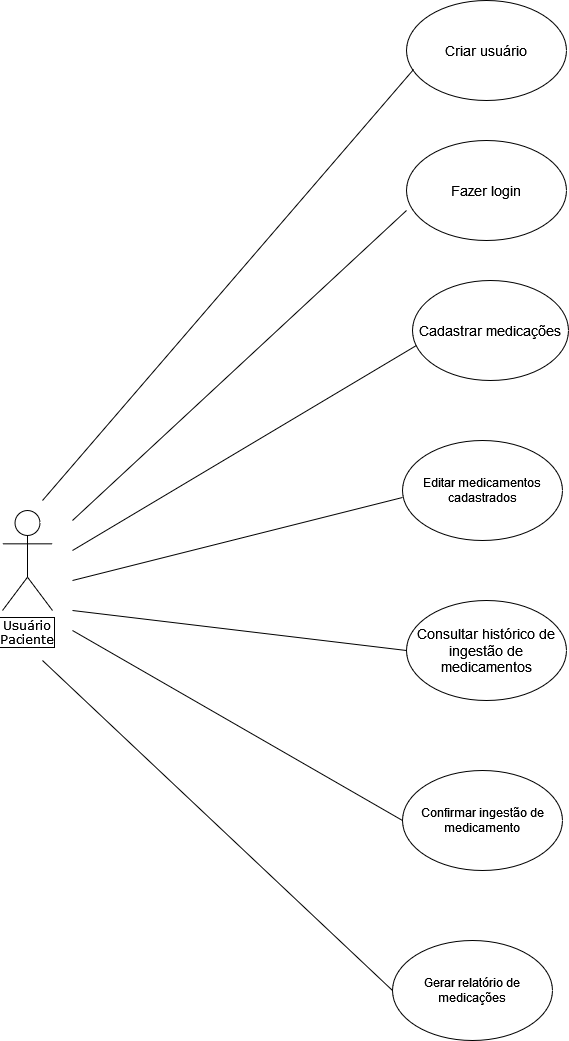

The diagram above was exported from draw.io. Its source (the exported page's mxGraphModel, read from the mxfile embedded in the PNG):
<mxGraphModel dx="1545" dy="741" grid="1" gridSize="10" guides="1" tooltips="1" connect="1" arrows="1" fold="1" page="1" pageScale="1" pageWidth="827" pageHeight="1169" math="0" shadow="0">
  <root>
    <mxCell id="0" />
    <mxCell id="1" parent="0" />
    <mxCell id="O8MZ_SMyu4d5OeNBentX-2" value="Criar usuário" style="ellipse;whiteSpace=wrap;html=1;fontSize=14;" parent="1" vertex="1">
      <mxGeometry x="414" y="20" width="160" height="100" as="geometry" />
    </mxCell>
    <mxCell id="O8MZ_SMyu4d5OeNBentX-7" value="" style="endArrow=none;html=1;rounded=0;entryX=0.044;entryY=0.69;entryDx=0;entryDy=0;entryPerimeter=0;" parent="1" target="O8MZ_SMyu4d5OeNBentX-2" edge="1">
      <mxGeometry width="50" height="50" relative="1" as="geometry">
        <mxPoint x="50" y="520" as="sourcePoint" />
        <mxPoint x="370" y="80" as="targetPoint" />
      </mxGeometry>
    </mxCell>
    <mxCell id="O8MZ_SMyu4d5OeNBentX-8" value="Fazer login" style="ellipse;whiteSpace=wrap;html=1;fontSize=14;" parent="1" vertex="1">
      <mxGeometry x="414" y="160" width="160" height="100" as="geometry" />
    </mxCell>
    <mxCell id="O8MZ_SMyu4d5OeNBentX-9" value="Cadastrar medicações " style="ellipse;whiteSpace=wrap;html=1;fontSize=14;fontColor=#000000;strokeColor=default;" parent="1" vertex="1">
      <mxGeometry x="420" y="300" width="156" height="100" as="geometry" />
    </mxCell>
    <mxCell id="O8MZ_SMyu4d5OeNBentX-10" value="Consultar histórico de ingestão de medicamentos" style="ellipse;whiteSpace=wrap;html=1;fontSize=14;" parent="1" vertex="1">
      <mxGeometry x="414" y="620" width="160" height="100" as="geometry" />
    </mxCell>
    <mxCell id="O8MZ_SMyu4d5OeNBentX-12" value="" style="endArrow=none;html=1;rounded=0;entryX=0.025;entryY=0.65;entryDx=0;entryDy=0;entryPerimeter=0;" parent="1" target="O8MZ_SMyu4d5OeNBentX-9" edge="1">
      <mxGeometry width="50" height="50" relative="1" as="geometry">
        <mxPoint x="80" y="570" as="sourcePoint" />
        <mxPoint x="370" y="320" as="targetPoint" />
        <Array as="points" />
      </mxGeometry>
    </mxCell>
    <mxCell id="O8MZ_SMyu4d5OeNBentX-13" value="" style="endArrow=none;html=1;rounded=0;entryX=0;entryY=0.7;entryDx=0;entryDy=0;entryPerimeter=0;" parent="1" target="O8MZ_SMyu4d5OeNBentX-8" edge="1">
      <mxGeometry width="50" height="50" relative="1" as="geometry">
        <mxPoint x="80" y="540" as="sourcePoint" />
        <mxPoint x="380" y="210" as="targetPoint" />
        <Array as="points" />
      </mxGeometry>
    </mxCell>
    <mxCell id="O8MZ_SMyu4d5OeNBentX-14" value="" style="endArrow=none;html=1;rounded=0;entryX=0;entryY=0.57;entryDx=0;entryDy=0;entryPerimeter=0;" parent="1" target="O8MZ_SMyu4d5OeNBentX-16" edge="1">
      <mxGeometry width="50" height="50" relative="1" as="geometry">
        <mxPoint x="80" y="600" as="sourcePoint" />
        <mxPoint x="390" y="520" as="targetPoint" />
        <Array as="points" />
      </mxGeometry>
    </mxCell>
    <mxCell id="O8MZ_SMyu4d5OeNBentX-16" value="Editar medicamentos cadastrados" style="ellipse;whiteSpace=wrap;html=1;" parent="1" vertex="1">
      <mxGeometry x="410" y="460" width="160" height="100" as="geometry" />
    </mxCell>
    <mxCell id="O8MZ_SMyu4d5OeNBentX-18" value="Confirmar ingestão de medicamento" style="ellipse;whiteSpace=wrap;html=1;" parent="1" vertex="1">
      <mxGeometry x="410" y="790" width="160" height="100" as="geometry" />
    </mxCell>
    <mxCell id="O8MZ_SMyu4d5OeNBentX-19" value="" style="endArrow=none;html=1;rounded=0;exitX=0;exitY=0.5;exitDx=0;exitDy=0;" parent="1" source="O8MZ_SMyu4d5OeNBentX-18" edge="1">
      <mxGeometry width="50" height="50" relative="1" as="geometry">
        <mxPoint x="370" y="660" as="sourcePoint" />
        <mxPoint x="80" y="650" as="targetPoint" />
        <Array as="points" />
      </mxGeometry>
    </mxCell>
    <mxCell id="O8MZ_SMyu4d5OeNBentX-20" value="" style="endArrow=none;html=1;rounded=0;entryX=0;entryY=0.5;entryDx=0;entryDy=0;" parent="1" target="O8MZ_SMyu4d5OeNBentX-10" edge="1">
      <mxGeometry width="50" height="50" relative="1" as="geometry">
        <mxPoint x="80" y="630" as="sourcePoint" />
        <mxPoint x="390" y="670" as="targetPoint" />
        <Array as="points" />
      </mxGeometry>
    </mxCell>
    <mxCell id="O8MZ_SMyu4d5OeNBentX-21" value="" style="endArrow=none;html=1;rounded=0;entryX=0;entryY=0.5;entryDx=0;entryDy=0;" parent="1" target="q4aS0wraW0CvZl0PRYxn-2" edge="1">
      <mxGeometry width="50" height="50" relative="1" as="geometry">
        <mxPoint x="50" y="680" as="sourcePoint" />
        <mxPoint x="370" y="820" as="targetPoint" />
        <Array as="points" />
      </mxGeometry>
    </mxCell>
    <mxCell id="q4aS0wraW0CvZl0PRYxn-1" value="Usuário Paciente" style="shape=umlActor;verticalLabelPosition=bottom;verticalAlign=top;html=1;outlineConnect=0;fontFamily=Verdana;labelBackgroundColor=default;labelBorderColor=default;whiteSpace=wrap;" parent="1" vertex="1">
      <mxGeometry x="10" y="530" width="50" height="100" as="geometry" />
    </mxCell>
    <mxCell id="q4aS0wraW0CvZl0PRYxn-2" value="Gerar relatório de medicações" style="ellipse;whiteSpace=wrap;html=1;" parent="1" vertex="1">
      <mxGeometry x="400" y="960" width="160" height="100" as="geometry" />
    </mxCell>
  </root>
</mxGraphModel>